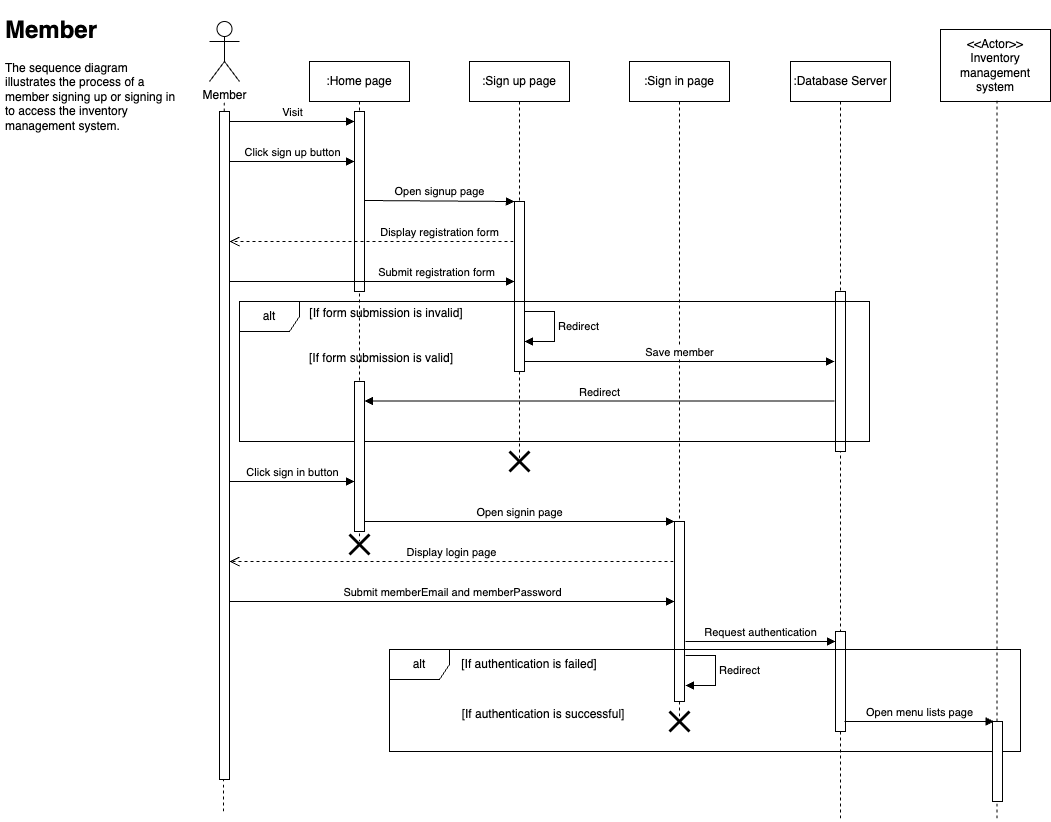

The diagram above was exported from draw.io. Its source (the exported page's mxGraphModel, read from the mxfile embedded in the PNG):
<mxGraphModel dx="1327" dy="683" grid="1" gridSize="10" guides="1" tooltips="1" connect="1" arrows="1" fold="1" page="1" pageScale="1" pageWidth="1100" pageHeight="850" math="0" shadow="0">
  <root>
    <mxCell id="0" />
    <mxCell id="1" parent="0" />
    <mxCell id="v1292jfQCxuiTqx2GI6a-1" value="Member" style="shape=umlActor;verticalLabelPosition=bottom;verticalAlign=top;html=1;outlineConnect=0;" vertex="1" parent="1">
      <mxGeometry x="229" y="42" width="30" height="60" as="geometry" />
    </mxCell>
    <mxCell id="v1292jfQCxuiTqx2GI6a-8" value="" style="endArrow=none;dashed=1;html=1;rounded=0;" edge="1" parent="1" source="v1292jfQCxuiTqx2GI6a-13">
      <mxGeometry width="50" height="50" relative="1" as="geometry">
        <mxPoint x="243" y="522" as="sourcePoint" />
        <mxPoint x="243.63" y="122" as="targetPoint" />
      </mxGeometry>
    </mxCell>
    <mxCell id="v1292jfQCxuiTqx2GI6a-14" value="" style="endArrow=none;dashed=1;html=1;rounded=0;" edge="1" parent="1" target="v1292jfQCxuiTqx2GI6a-13">
      <mxGeometry width="50" height="50" relative="1" as="geometry">
        <mxPoint x="243" y="832" as="sourcePoint" />
        <mxPoint x="243.63" y="122" as="targetPoint" />
      </mxGeometry>
    </mxCell>
    <mxCell id="v1292jfQCxuiTqx2GI6a-13" value="" style="html=1;points=[[0,0,0,0,5],[0,1,0,0,-5],[1,0,0,0,5],[1,1,0,0,-5]];perimeter=orthogonalPerimeter;outlineConnect=0;targetShapes=umlLifeline;portConstraint=eastwest;newEdgeStyle={&quot;curved&quot;:0,&quot;rounded&quot;:0};" vertex="1" parent="1">
      <mxGeometry x="239" y="132" width="10" height="668" as="geometry" />
    </mxCell>
    <mxCell id="v1292jfQCxuiTqx2GI6a-15" value=":Home page" style="shape=umlLifeline;perimeter=lifelinePerimeter;whiteSpace=wrap;html=1;container=1;dropTarget=0;collapsible=0;recursiveResize=0;outlineConnect=0;portConstraint=eastwest;newEdgeStyle={&quot;curved&quot;:0,&quot;rounded&quot;:0};" vertex="1" parent="1">
      <mxGeometry x="329" y="82" width="100" height="480" as="geometry" />
    </mxCell>
    <mxCell id="v1292jfQCxuiTqx2GI6a-21" value="" style="html=1;points=[[0,0,0,0,5],[0,1,0,0,-5],[1,0,0,0,5],[1,1,0,0,-5]];perimeter=orthogonalPerimeter;outlineConnect=0;targetShapes=umlLifeline;portConstraint=eastwest;newEdgeStyle={&quot;curved&quot;:0,&quot;rounded&quot;:0};" vertex="1" parent="v1292jfQCxuiTqx2GI6a-15">
      <mxGeometry x="45" y="50" width="10" height="180" as="geometry" />
    </mxCell>
    <mxCell id="v1292jfQCxuiTqx2GI6a-16" value=":Sign up page" style="shape=umlLifeline;perimeter=lifelinePerimeter;whiteSpace=wrap;html=1;container=1;dropTarget=0;collapsible=0;recursiveResize=0;outlineConnect=0;portConstraint=eastwest;newEdgeStyle={&quot;curved&quot;:0,&quot;rounded&quot;:0};" vertex="1" parent="1">
      <mxGeometry x="489" y="82" width="100" height="400" as="geometry" />
    </mxCell>
    <mxCell id="v1292jfQCxuiTqx2GI6a-28" value="" style="html=1;points=[[0,0,0,0,5],[0,1,0,0,-5],[1,0,0,0,5],[1,1,0,0,-5]];perimeter=orthogonalPerimeter;outlineConnect=0;targetShapes=umlLifeline;portConstraint=eastwest;newEdgeStyle={&quot;curved&quot;:0,&quot;rounded&quot;:0};" vertex="1" parent="v1292jfQCxuiTqx2GI6a-16">
      <mxGeometry x="45" y="140" width="10" height="170" as="geometry" />
    </mxCell>
    <mxCell id="v1292jfQCxuiTqx2GI6a-36" value="Redirect" style="html=1;align=left;spacingLeft=2;endArrow=block;rounded=0;edgeStyle=orthogonalEdgeStyle;curved=0;rounded=0;" edge="1" parent="v1292jfQCxuiTqx2GI6a-16">
      <mxGeometry relative="1" as="geometry">
        <mxPoint x="55" y="250" as="sourcePoint" />
        <Array as="points">
          <mxPoint x="85" y="280" />
        </Array>
        <mxPoint x="55" y="280" as="targetPoint" />
      </mxGeometry>
    </mxCell>
    <mxCell id="v1292jfQCxuiTqx2GI6a-17" value=":Sign in page" style="shape=umlLifeline;perimeter=lifelinePerimeter;whiteSpace=wrap;html=1;container=1;dropTarget=0;collapsible=0;recursiveResize=0;outlineConnect=0;portConstraint=eastwest;newEdgeStyle={&quot;curved&quot;:0,&quot;rounded&quot;:0};" vertex="1" parent="1">
      <mxGeometry x="649" y="82" width="100" height="660" as="geometry" />
    </mxCell>
    <mxCell id="v1292jfQCxuiTqx2GI6a-40" value="" style="html=1;points=[[0,0,0,0,5],[0,1,0,0,-5],[1,0,0,0,5],[1,1,0,0,-5]];perimeter=orthogonalPerimeter;outlineConnect=0;targetShapes=umlLifeline;portConstraint=eastwest;newEdgeStyle={&quot;curved&quot;:0,&quot;rounded&quot;:0};" vertex="1" parent="v1292jfQCxuiTqx2GI6a-17">
      <mxGeometry x="45" y="460" width="10" height="180" as="geometry" />
    </mxCell>
    <mxCell id="v1292jfQCxuiTqx2GI6a-19" value="Visit" style="html=1;verticalAlign=bottom;endArrow=block;curved=0;rounded=0;" edge="1" parent="1" target="v1292jfQCxuiTqx2GI6a-21">
      <mxGeometry width="80" relative="1" as="geometry">
        <mxPoint x="249" y="142" as="sourcePoint" />
        <mxPoint x="369" y="142" as="targetPoint" />
      </mxGeometry>
    </mxCell>
    <mxCell id="v1292jfQCxuiTqx2GI6a-20" value="Click sign up button" style="html=1;verticalAlign=bottom;endArrow=block;curved=0;rounded=0;" edge="1" parent="1" target="v1292jfQCxuiTqx2GI6a-21">
      <mxGeometry x="0.008" width="80" relative="1" as="geometry">
        <mxPoint x="249" y="182" as="sourcePoint" />
        <mxPoint x="369" y="182" as="targetPoint" />
        <mxPoint as="offset" />
      </mxGeometry>
    </mxCell>
    <mxCell id="v1292jfQCxuiTqx2GI6a-22" value="Open signup page" style="html=1;verticalAlign=bottom;endArrow=block;curved=0;rounded=0;" edge="1" parent="1" target="v1292jfQCxuiTqx2GI6a-28">
      <mxGeometry width="80" relative="1" as="geometry">
        <mxPoint x="384" y="221" as="sourcePoint" />
        <mxPoint x="529" y="222" as="targetPoint" />
      </mxGeometry>
    </mxCell>
    <mxCell id="v1292jfQCxuiTqx2GI6a-24" value=":Database Server" style="shape=umlLifeline;perimeter=lifelinePerimeter;whiteSpace=wrap;html=1;container=1;dropTarget=0;collapsible=0;recursiveResize=0;outlineConnect=0;portConstraint=eastwest;newEdgeStyle={&quot;curved&quot;:0,&quot;rounded&quot;:0};" vertex="1" parent="1">
      <mxGeometry x="810" y="82" width="100" height="760" as="geometry" />
    </mxCell>
    <mxCell id="v1292jfQCxuiTqx2GI6a-26" value="" style="html=1;points=[[0,0,0,0,5],[0,1,0,0,-5],[1,0,0,0,5],[1,1,0,0,-5]];perimeter=orthogonalPerimeter;outlineConnect=0;targetShapes=umlLifeline;portConstraint=eastwest;newEdgeStyle={&quot;curved&quot;:0,&quot;rounded&quot;:0};" vertex="1" parent="v1292jfQCxuiTqx2GI6a-24">
      <mxGeometry x="45" y="230" width="10" height="160" as="geometry" />
    </mxCell>
    <mxCell id="v1292jfQCxuiTqx2GI6a-44" value="" style="html=1;points=[[0,0,0,0,5],[0,1,0,0,-5],[1,0,0,0,5],[1,1,0,0,-5]];perimeter=orthogonalPerimeter;outlineConnect=0;targetShapes=umlLifeline;portConstraint=eastwest;newEdgeStyle={&quot;curved&quot;:0,&quot;rounded&quot;:0};" vertex="1" parent="v1292jfQCxuiTqx2GI6a-24">
      <mxGeometry x="45" y="570" width="10" height="100" as="geometry" />
    </mxCell>
    <mxCell id="v1292jfQCxuiTqx2GI6a-25" value="Submit registration form" style="html=1;verticalAlign=bottom;endArrow=block;curved=0;rounded=0;" edge="1" parent="1" target="v1292jfQCxuiTqx2GI6a-28">
      <mxGeometry x="0.4508" width="80" relative="1" as="geometry">
        <mxPoint x="249" y="302" as="sourcePoint" />
        <mxPoint x="529" y="302" as="targetPoint" />
        <mxPoint as="offset" />
      </mxGeometry>
    </mxCell>
    <mxCell id="v1292jfQCxuiTqx2GI6a-27" value="Save member" style="html=1;verticalAlign=bottom;endArrow=block;curved=0;rounded=0;" edge="1" parent="1">
      <mxGeometry width="80" relative="1" as="geometry">
        <mxPoint x="544" y="382" as="sourcePoint" />
        <mxPoint x="854" y="382" as="targetPoint" />
      </mxGeometry>
    </mxCell>
    <mxCell id="v1292jfQCxuiTqx2GI6a-29" value="alt" style="shape=umlFrame;whiteSpace=wrap;html=1;pointerEvents=0;" vertex="1" parent="1">
      <mxGeometry x="259" y="322" width="630" height="140" as="geometry" />
    </mxCell>
    <mxCell id="v1292jfQCxuiTqx2GI6a-30" value="Display registration form" style="html=1;verticalAlign=bottom;endArrow=open;dashed=1;endSize=8;curved=0;rounded=0;" edge="1" parent="1" target="v1292jfQCxuiTqx2GI6a-13">
      <mxGeometry x="-0.4789" relative="1" as="geometry">
        <mxPoint x="533" y="262" as="sourcePoint" />
        <mxPoint x="453" y="262" as="targetPoint" />
        <mxPoint as="offset" />
      </mxGeometry>
    </mxCell>
    <mxCell id="v1292jfQCxuiTqx2GI6a-32" value="[If form submission is invalid]" style="text;html=1;align=center;verticalAlign=middle;whiteSpace=wrap;rounded=0;" vertex="1" parent="1">
      <mxGeometry x="311" y="319" width="190" height="30" as="geometry" />
    </mxCell>
    <mxCell id="v1292jfQCxuiTqx2GI6a-33" value="[If form submission is valid]" style="text;html=1;align=center;verticalAlign=middle;whiteSpace=wrap;rounded=0;" vertex="1" parent="1">
      <mxGeometry x="306" y="364" width="190" height="30" as="geometry" />
    </mxCell>
    <mxCell id="v1292jfQCxuiTqx2GI6a-37" value="" style="html=1;points=[[0,0,0,0,5],[0,1,0,0,-5],[1,0,0,0,5],[1,1,0,0,-5]];perimeter=orthogonalPerimeter;outlineConnect=0;targetShapes=umlLifeline;portConstraint=eastwest;newEdgeStyle={&quot;curved&quot;:0,&quot;rounded&quot;:0};" vertex="1" parent="1">
      <mxGeometry x="374" y="402" width="10" height="150" as="geometry" />
    </mxCell>
    <mxCell id="v1292jfQCxuiTqx2GI6a-38" value="Redirect" style="html=1;verticalAlign=bottom;endArrow=block;curved=0;rounded=0;" edge="1" parent="1">
      <mxGeometry width="80" relative="1" as="geometry">
        <mxPoint x="854" y="421.5" as="sourcePoint" />
        <mxPoint x="384" y="421.5" as="targetPoint" />
        <mxPoint as="offset" />
      </mxGeometry>
    </mxCell>
    <mxCell id="v1292jfQCxuiTqx2GI6a-39" value="Click sign in button" style="html=1;verticalAlign=bottom;endArrow=block;curved=0;rounded=0;" edge="1" parent="1">
      <mxGeometry x="0.008" width="80" relative="1" as="geometry">
        <mxPoint x="249" y="502" as="sourcePoint" />
        <mxPoint x="374" y="502" as="targetPoint" />
        <mxPoint as="offset" />
      </mxGeometry>
    </mxCell>
    <mxCell id="v1292jfQCxuiTqx2GI6a-41" value="Open signin page" style="html=1;verticalAlign=bottom;endArrow=block;curved=0;rounded=0;" edge="1" parent="1" target="v1292jfQCxuiTqx2GI6a-40">
      <mxGeometry width="80" relative="1" as="geometry">
        <mxPoint x="384" y="542" as="sourcePoint" />
        <mxPoint x="464" y="542" as="targetPoint" />
      </mxGeometry>
    </mxCell>
    <mxCell id="v1292jfQCxuiTqx2GI6a-42" value="Display login page" style="html=1;verticalAlign=bottom;endArrow=open;dashed=1;endSize=8;curved=0;rounded=0;" edge="1" parent="1" target="v1292jfQCxuiTqx2GI6a-13">
      <mxGeometry relative="1" as="geometry">
        <mxPoint x="693" y="582" as="sourcePoint" />
        <mxPoint x="613" y="582" as="targetPoint" />
      </mxGeometry>
    </mxCell>
    <mxCell id="v1292jfQCxuiTqx2GI6a-43" value="Submit memberEmail and memberPassword" style="html=1;verticalAlign=bottom;endArrow=block;curved=0;rounded=0;" edge="1" parent="1" target="v1292jfQCxuiTqx2GI6a-40">
      <mxGeometry width="80" relative="1" as="geometry">
        <mxPoint x="249" y="622" as="sourcePoint" />
        <mxPoint x="329" y="622" as="targetPoint" />
      </mxGeometry>
    </mxCell>
    <mxCell id="v1292jfQCxuiTqx2GI6a-45" value="alt" style="shape=umlFrame;whiteSpace=wrap;html=1;pointerEvents=0;" vertex="1" parent="1">
      <mxGeometry x="409" y="670" width="631" height="102" as="geometry" />
    </mxCell>
    <mxCell id="v1292jfQCxuiTqx2GI6a-46" value="Redirect" style="html=1;align=left;spacingLeft=2;endArrow=block;rounded=0;edgeStyle=orthogonalEdgeStyle;curved=0;rounded=0;" edge="1" parent="1">
      <mxGeometry relative="1" as="geometry">
        <mxPoint x="705" y="676" as="sourcePoint" />
        <Array as="points">
          <mxPoint x="735" y="706" />
        </Array>
        <mxPoint x="705" y="706" as="targetPoint" />
      </mxGeometry>
    </mxCell>
    <mxCell id="v1292jfQCxuiTqx2GI6a-47" value="[If authentication is failed]" style="text;html=1;align=center;verticalAlign=middle;whiteSpace=wrap;rounded=0;" vertex="1" parent="1">
      <mxGeometry x="454" y="670" width="190" height="30" as="geometry" />
    </mxCell>
    <mxCell id="v1292jfQCxuiTqx2GI6a-48" value="[If authentication is successful]" style="text;html=1;align=center;verticalAlign=middle;whiteSpace=wrap;rounded=0;" vertex="1" parent="1">
      <mxGeometry x="468" y="720" width="190" height="30" as="geometry" />
    </mxCell>
    <mxCell id="v1292jfQCxuiTqx2GI6a-49" value="Request authentication" style="html=1;verticalAlign=bottom;endArrow=block;curved=0;rounded=0;" edge="1" parent="1">
      <mxGeometry x="0.0033" width="80" relative="1" as="geometry">
        <mxPoint x="705" y="662" as="sourcePoint" />
        <mxPoint x="855" y="662" as="targetPoint" />
        <mxPoint as="offset" />
      </mxGeometry>
    </mxCell>
    <mxCell id="v1292jfQCxuiTqx2GI6a-53" value="Open menu lists page" style="html=1;verticalAlign=bottom;endArrow=block;curved=0;rounded=0;" edge="1" parent="1">
      <mxGeometry x="0.0033" width="80" relative="1" as="geometry">
        <mxPoint x="864" y="742" as="sourcePoint" />
        <mxPoint x="1013.5" y="742" as="targetPoint" />
        <mxPoint as="offset" />
      </mxGeometry>
    </mxCell>
    <mxCell id="v1292jfQCxuiTqx2GI6a-54" value="" style="shape=umlDestroy;whiteSpace=wrap;html=1;strokeWidth=3;targetShapes=umlLifeline;" vertex="1" parent="1">
      <mxGeometry x="369" y="555" width="20" height="20" as="geometry" />
    </mxCell>
    <mxCell id="v1292jfQCxuiTqx2GI6a-55" value="" style="shape=umlDestroy;whiteSpace=wrap;html=1;strokeWidth=3;targetShapes=umlLifeline;" vertex="1" parent="1">
      <mxGeometry x="529" y="472" width="20" height="20" as="geometry" />
    </mxCell>
    <mxCell id="v1292jfQCxuiTqx2GI6a-56" value="" style="shape=umlDestroy;whiteSpace=wrap;html=1;strokeWidth=3;targetShapes=umlLifeline;" vertex="1" parent="1">
      <mxGeometry x="689" y="732" width="20" height="20" as="geometry" />
    </mxCell>
    <mxCell id="v1292jfQCxuiTqx2GI6a-57" value="&lt;h1&gt;Member&lt;/h1&gt;&lt;p&gt;The sequence diagram illustrates the process of a member signing up or signing in to access the inventory management system.&lt;br&gt;&lt;br&gt;&lt;br&gt;&lt;/p&gt;" style="text;html=1;spacing=5;spacingTop=-20;whiteSpace=wrap;overflow=hidden;rounded=0;" vertex="1" parent="1">
      <mxGeometry x="20" y="31" width="180" height="160" as="geometry" />
    </mxCell>
    <mxCell id="v1292jfQCxuiTqx2GI6a-58" value="&amp;lt;&amp;lt;Actor&amp;gt;&amp;gt;&lt;br style=&quot;border-color: var(--border-color);&quot;&gt;Inventory management system" style="html=1;whiteSpace=wrap;" vertex="1" parent="1">
      <mxGeometry x="960" y="50" width="110" height="72" as="geometry" />
    </mxCell>
    <mxCell id="v1292jfQCxuiTqx2GI6a-59" value="" style="endArrow=none;dashed=1;html=1;rounded=0;" edge="1" parent="1" source="v1292jfQCxuiTqx2GI6a-60">
      <mxGeometry width="50" height="50" relative="1" as="geometry">
        <mxPoint x="1016.44" y="839" as="sourcePoint" />
        <mxPoint x="1016.44" y="121" as="targetPoint" />
      </mxGeometry>
    </mxCell>
    <mxCell id="v1292jfQCxuiTqx2GI6a-61" value="" style="endArrow=none;dashed=1;html=1;rounded=0;" edge="1" parent="1" target="v1292jfQCxuiTqx2GI6a-60">
      <mxGeometry width="50" height="50" relative="1" as="geometry">
        <mxPoint x="1016.44" y="839" as="sourcePoint" />
        <mxPoint x="1016.44" y="121" as="targetPoint" />
      </mxGeometry>
    </mxCell>
    <mxCell id="v1292jfQCxuiTqx2GI6a-60" value="" style="html=1;points=[[0,0,0,0,5],[0,1,0,0,-5],[1,0,0,0,5],[1,1,0,0,-5]];perimeter=orthogonalPerimeter;outlineConnect=0;targetShapes=umlLifeline;portConstraint=eastwest;newEdgeStyle={&quot;curved&quot;:0,&quot;rounded&quot;:0};" vertex="1" parent="1">
      <mxGeometry x="1012" y="742" width="10" height="80" as="geometry" />
    </mxCell>
  </root>
</mxGraphModel>